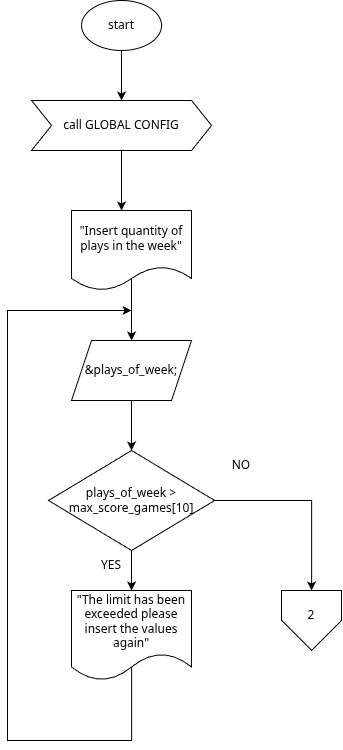

The diagram above was exported from draw.io. Its source (the exported page's mxGraphModel, read from the mxfile embedded in the PNG):
<mxGraphModel dx="1977" dy="1243" grid="1" gridSize="10" guides="1" tooltips="1" connect="1" arrows="1" fold="1" page="1" pageScale="1" pageWidth="850" pageHeight="1100" math="0" shadow="0">
  <root>
    <mxCell id="0" />
    <mxCell id="1" parent="0" />
    <mxCell id="583zsUNPyvohh0C_LzhT-3" edge="1" parent="1" source="583zsUNPyvohh0C_LzhT-1" style="edgeStyle=orthogonalEdgeStyle;rounded=0;orthogonalLoop=1;jettySize=auto;html=1;" target="583zsUNPyvohh0C_LzhT-2" value="">
      <mxGeometry relative="1" as="geometry" />
    </mxCell>
    <mxCell id="583zsUNPyvohh0C_LzhT-1" parent="1" style="ellipse;whiteSpace=wrap;html=1;" value="start" vertex="1">
      <mxGeometry height="50" width="80" x="364.06" y="80" as="geometry" />
    </mxCell>
    <mxCell id="ZFMx4MzRpYU0FxiatGVJ-1" edge="1" parent="1" source="583zsUNPyvohh0C_LzhT-2" style="edgeStyle=orthogonalEdgeStyle;rounded=0;orthogonalLoop=1;jettySize=auto;html=1;entryX=0.5;entryY=0;entryDx=0;entryDy=0;">
      <mxGeometry relative="1" as="geometry">
        <mxPoint x="404.06" y="290" as="targetPoint" />
      </mxGeometry>
    </mxCell>
    <mxCell id="583zsUNPyvohh0C_LzhT-2" parent="1" style="shape=step;perimeter=stepPerimeter;whiteSpace=wrap;html=1;fixedSize=1;" value="call GLOBAL CONFIG" vertex="1">
      <mxGeometry height="50" width="180" x="314.06" y="180" as="geometry" />
    </mxCell>
    <mxCell id="fB43R6p8P9vH98uPX52h-2" edge="1" parent="1" source="fB43R6p8P9vH98uPX52h-1" style="edgeStyle=orthogonalEdgeStyle;rounded=0;orthogonalLoop=1;jettySize=auto;html=1;exitX=0.5;exitY=0.834;exitDx=0;exitDy=0;exitPerimeter=0;">
      <mxGeometry relative="1" as="geometry">
        <mxPoint x="414.06" y="420" as="targetPoint" />
      </mxGeometry>
    </mxCell>
    <mxCell id="fB43R6p8P9vH98uPX52h-1" parent="1" style="shape=document;whiteSpace=wrap;html=1;boundedLbl=1;" value="&quot;Insert quantity of plays in the week&quot;" vertex="1">
      <mxGeometry height="80" width="120" x="354.06" y="290" as="geometry" />
    </mxCell>
    <mxCell id="cID1owp1jx3qJX7AYjq4-1" edge="1" parent="1" source="fB43R6p8P9vH98uPX52h-3" style="edgeStyle=orthogonalEdgeStyle;rounded=0;orthogonalLoop=1;jettySize=auto;html=1;">
      <mxGeometry relative="1" as="geometry">
        <mxPoint x="414.06" y="530" as="targetPoint" />
      </mxGeometry>
    </mxCell>
    <mxCell id="fB43R6p8P9vH98uPX52h-3" parent="1" style="shape=parallelogram;perimeter=parallelogramPerimeter;whiteSpace=wrap;html=1;fixedSize=1;" value="&amp;amp;plays_of_week;" vertex="1">
      <mxGeometry height="60" width="120" x="354.06" y="420" as="geometry" />
    </mxCell>
    <mxCell id="b5KvZF59-AdTsDKD5c7y-1" edge="1" parent="1" source="cID1owp1jx3qJX7AYjq4-2" style="edgeStyle=orthogonalEdgeStyle;rounded=0;orthogonalLoop=1;jettySize=auto;html=1;">
      <mxGeometry relative="1" as="geometry">
        <mxPoint x="594.06" y="670" as="targetPoint" />
      </mxGeometry>
    </mxCell>
    <mxCell id="b5KvZF59-AdTsDKD5c7y-4" edge="1" parent="1" source="cID1owp1jx3qJX7AYjq4-2" style="edgeStyle=orthogonalEdgeStyle;rounded=0;orthogonalLoop=1;jettySize=auto;html=1;entryX=0.5;entryY=0;entryDx=0;entryDy=0;" target="b5KvZF59-AdTsDKD5c7y-5">
      <mxGeometry relative="1" as="geometry">
        <mxPoint x="414.06" y="660" as="targetPoint" />
      </mxGeometry>
    </mxCell>
    <mxCell id="cID1owp1jx3qJX7AYjq4-2" parent="1" style="rhombus;whiteSpace=wrap;html=1;" value="plays_of_week &amp;gt; max_score_games[10]" vertex="1">
      <mxGeometry height="100" width="166.08" x="331.02" y="530" as="geometry" />
    </mxCell>
    <mxCell id="b5KvZF59-AdTsDKD5c7y-2" parent="1" style="text;html=1;whiteSpace=wrap;strokeColor=none;fillColor=none;align=center;verticalAlign=middle;rounded=0;" value="NO" vertex="1">
      <mxGeometry height="30" width="60" x="494.06" y="530" as="geometry" />
    </mxCell>
    <mxCell id="b5KvZF59-AdTsDKD5c7y-3" parent="1" style="text;html=1;whiteSpace=wrap;strokeColor=none;fillColor=none;align=center;verticalAlign=middle;rounded=0;" value="YES" vertex="1">
      <mxGeometry height="30" width="60" x="364.06" y="630" as="geometry" />
    </mxCell>
    <mxCell id="b5KvZF59-AdTsDKD5c7y-6" edge="1" parent="1" source="b5KvZF59-AdTsDKD5c7y-5" style="edgeStyle=orthogonalEdgeStyle;rounded=0;orthogonalLoop=1;jettySize=auto;html=1;exitX=0.501;exitY=0.823;exitDx=0;exitDy=0;exitPerimeter=0;">
      <mxGeometry relative="1" as="geometry">
        <Array as="points">
          <mxPoint x="414.06" y="820" />
          <mxPoint x="290.06" y="820" />
          <mxPoint x="290.06" y="390" />
        </Array>
        <mxPoint x="414.06" y="390" as="targetPoint" />
      </mxGeometry>
    </mxCell>
    <mxCell id="b5KvZF59-AdTsDKD5c7y-5" parent="1" style="shape=document;whiteSpace=wrap;html=1;boundedLbl=1;" value="&quot;The limit has been exceeded please insert the values again&quot;" vertex="1">
      <mxGeometry height="90" width="120" x="354.05999999999995" y="670" as="geometry" />
    </mxCell>
    <mxCell id="JNoZyCNHLv--MA8rPZQ7-1" parent="1" style="verticalLabelPosition=bottom;verticalAlign=top;html=1;shape=offPageConnector;rounded=0;size=0.5;" value="" vertex="1">
      <mxGeometry height="60" width="60" x="564.06" y="670" as="geometry" />
    </mxCell>
    <mxCell id="JNoZyCNHLv--MA8rPZQ7-2" parent="1" style="text;html=1;whiteSpace=wrap;strokeColor=none;fillColor=none;align=center;verticalAlign=middle;rounded=0;" value="2" vertex="1">
      <mxGeometry height="30" width="60" x="564.06" y="680" as="geometry" />
    </mxCell>
  </root>
</mxGraphModel>